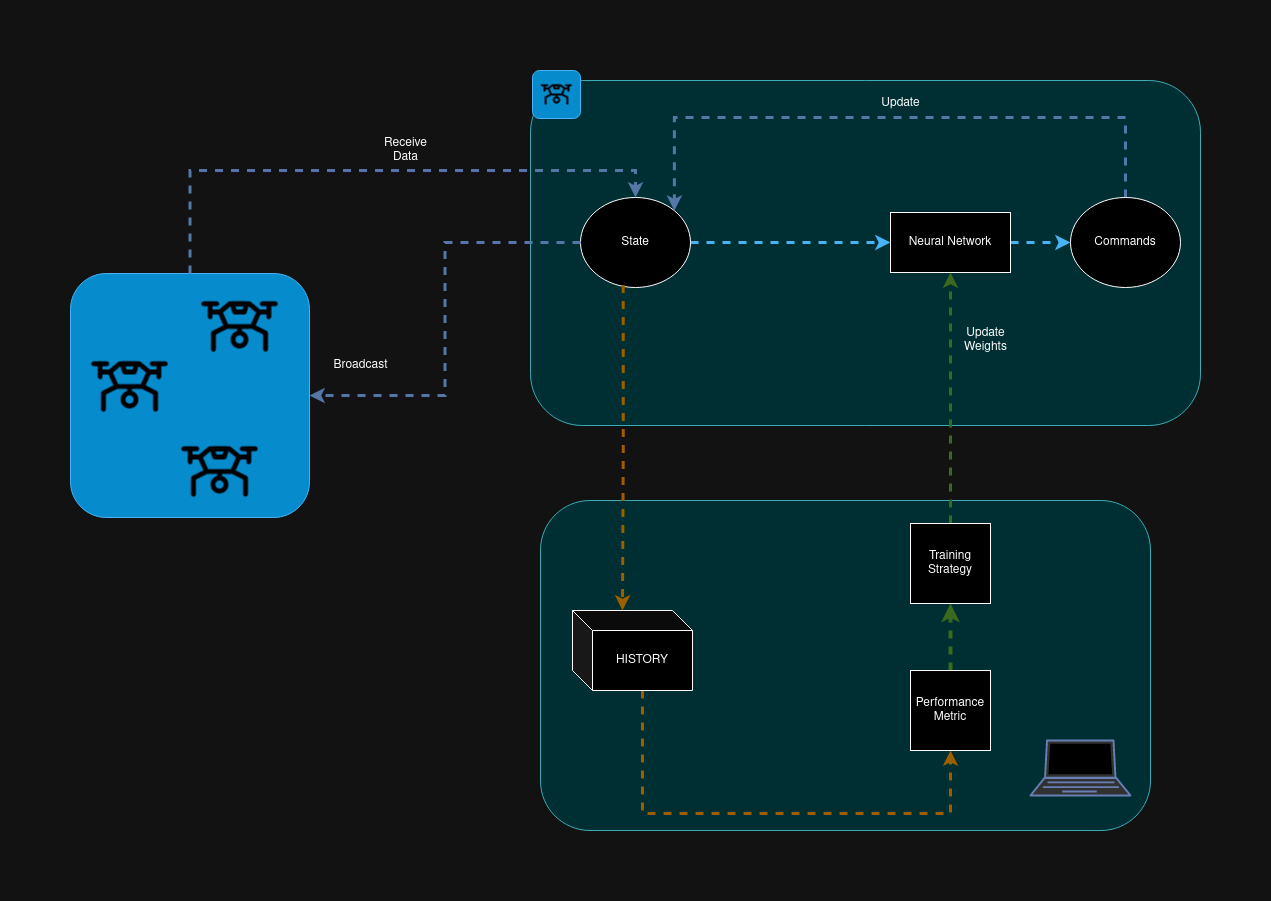

The diagram above was exported from draw.io. Its source (the exported page's mxGraphModel, read from the mxfile embedded in the PNG):
<mxGraphModel dx="2105" dy="1358" grid="1" gridSize="10" guides="1" tooltips="1" connect="1" arrows="1" fold="1" page="0" pageScale="1" pageWidth="850" pageHeight="1100" math="0" shadow="0">
  <root>
    <mxCell id="0" />
    <mxCell id="1" parent="0" />
    <mxCell id="2" value="" style="rounded=1;whiteSpace=wrap;html=1;fillColor=#b0e3e6;strokeColor=#0e8088;" vertex="1" parent="1">
      <mxGeometry x="180" y="-220" width="670" height="345" as="geometry" />
    </mxCell>
    <mxCell id="3" value="" style="rounded=1;whiteSpace=wrap;html=1;fillColor=#b0e3e6;strokeColor=#0e8088;" vertex="1" parent="1">
      <mxGeometry x="190" y="200" width="610" height="330" as="geometry" />
    </mxCell>
    <mxCell id="4" value="" style="rounded=1;whiteSpace=wrap;html=1;fillColor=#1ba1e2;fontColor=#ffffff;strokeColor=#006EAF;" vertex="1" parent="1">
      <mxGeometry x="-280" y="-27" width="239" height="244" as="geometry" />
    </mxCell>
    <mxCell id="5" style="edgeStyle=orthogonalEdgeStyle;rounded=0;orthogonalLoop=1;jettySize=auto;html=1;exitX=1;exitY=0.5;exitDx=0;exitDy=0;entryX=0;entryY=0.5;entryDx=0;entryDy=0;fillColor=#1ba1e2;strokeColor=#006EAF;strokeWidth=3;flowAnimation=1;" edge="1" source="6" target="17" parent="1">
      <mxGeometry relative="1" as="geometry" />
    </mxCell>
    <mxCell id="6" value="Neural Network" style="rounded=0;whiteSpace=wrap;html=1;" vertex="1" parent="1">
      <mxGeometry x="540" y="-88" width="120" height="60" as="geometry" />
    </mxCell>
    <mxCell id="7" style="edgeStyle=orthogonalEdgeStyle;rounded=0;orthogonalLoop=1;jettySize=auto;html=1;exitX=1;exitY=0.5;exitDx=0;exitDy=0;entryX=0;entryY=0.5;entryDx=0;entryDy=0;fillColor=#1ba1e2;strokeColor=#006EAF;strokeWidth=3;flowAnimation=1;" edge="1" source="8" target="6" parent="1">
      <mxGeometry relative="1" as="geometry" />
    </mxCell>
    <mxCell id="8" value="&lt;div&gt;State&lt;/div&gt;" style="ellipse;whiteSpace=wrap;html=1;" vertex="1" parent="1">
      <mxGeometry x="230" y="-103" width="110" height="90" as="geometry" />
    </mxCell>
    <mxCell id="9" style="edgeStyle=orthogonalEdgeStyle;rounded=0;orthogonalLoop=1;jettySize=auto;html=1;entryX=0.5;entryY=0;entryDx=0;entryDy=0;fillColor=#dae8fc;gradientColor=#7ea6e0;strokeColor=#6c8ebf;strokeWidth=3;flowAnimation=1;exitX=0.5;exitY=0;exitDx=0;exitDy=0;" edge="1" source="4" target="8" parent="1">
      <mxGeometry relative="1" as="geometry">
        <mxPoint x="-270" y="-60" as="sourcePoint" />
        <Array as="points">
          <mxPoint x="-160" y="-130" />
          <mxPoint x="285" y="-130" />
        </Array>
      </mxGeometry>
    </mxCell>
    <mxCell id="10" value="" style="shape=image;html=1;verticalAlign=top;verticalLabelPosition=bottom;labelBackgroundColor=#ffffff;imageAspect=0;aspect=fixed;image=https://cdn1.iconfinder.com/data/icons/vehicle-37/24/Drone-128.png" vertex="1" parent="1">
      <mxGeometry x="-260" y="47" width="78" height="78" as="geometry" />
    </mxCell>
    <mxCell id="11" style="edgeStyle=orthogonalEdgeStyle;rounded=0;orthogonalLoop=1;jettySize=auto;html=1;exitX=0;exitY=0.5;exitDx=0;exitDy=0;strokeWidth=3;flowAnimation=1;fillColor=#dae8fc;gradientColor=#7ea6e0;strokeColor=#6c8ebf;entryX=1;entryY=0.5;entryDx=0;entryDy=0;" edge="1" source="8" target="4" parent="1">
      <mxGeometry relative="1" as="geometry">
        <mxPoint x="-20" y="95" as="targetPoint" />
      </mxGeometry>
    </mxCell>
    <mxCell id="12" value="Broadcast" style="text;html=1;align=center;verticalAlign=middle;resizable=0;points=[];autosize=1;strokeColor=none;fillColor=none;" vertex="1" parent="1">
      <mxGeometry x="-30" y="50" width="80" height="30" as="geometry" />
    </mxCell>
    <mxCell id="13" value="Receive&lt;br&gt;&lt;div&gt;Data&lt;/div&gt;" style="text;html=1;align=center;verticalAlign=middle;resizable=0;points=[];autosize=1;strokeColor=none;fillColor=none;" vertex="1" parent="1">
      <mxGeometry x="20" y="-170" width="70" height="40" as="geometry" />
    </mxCell>
    <mxCell id="14" style="edgeStyle=orthogonalEdgeStyle;rounded=0;orthogonalLoop=1;jettySize=auto;html=1;entryX=0.5;entryY=1;entryDx=0;entryDy=0;strokeWidth=3;fillColor=#ffcd28;gradientColor=#ffa500;strokeColor=#d79b00;flowAnimation=1;exitX=0;exitY=0;exitDx=70;exitDy=80;exitPerimeter=0;" edge="1" source="15" target="21" parent="1">
      <mxGeometry relative="1" as="geometry">
        <Array as="points">
          <mxPoint x="292" y="513" />
          <mxPoint x="600" y="513" />
        </Array>
        <mxPoint x="120" y="700" as="sourcePoint" />
      </mxGeometry>
    </mxCell>
    <mxCell id="15" value="HISTORY" style="shape=cube;whiteSpace=wrap;html=1;boundedLbl=1;backgroundOutline=1;darkOpacity=0.05;darkOpacity2=0.1;" vertex="1" parent="1">
      <mxGeometry x="222" y="310" width="120" height="80" as="geometry" />
    </mxCell>
    <mxCell id="16" style="edgeStyle=orthogonalEdgeStyle;rounded=0;orthogonalLoop=1;jettySize=auto;html=1;exitX=0.5;exitY=0;exitDx=0;exitDy=0;entryX=1;entryY=0;entryDx=0;entryDy=0;strokeWidth=3;fillColor=#dae8fc;strokeColor=#6c8ebf;flowAnimation=1;gradientColor=#7ea6e0;" edge="1" source="17" target="8" parent="1">
      <mxGeometry relative="1" as="geometry">
        <Array as="points">
          <mxPoint x="775" y="-183" />
          <mxPoint x="324" y="-183" />
        </Array>
      </mxGeometry>
    </mxCell>
    <mxCell id="17" value="&lt;div&gt;Commands&lt;/div&gt;" style="ellipse;whiteSpace=wrap;html=1;" vertex="1" parent="1">
      <mxGeometry x="720" y="-103" width="110" height="90" as="geometry" />
    </mxCell>
    <mxCell id="18" value="Update" style="text;html=1;align=center;verticalAlign=middle;resizable=0;points=[];autosize=1;strokeColor=none;fillColor=none;" vertex="1" parent="1">
      <mxGeometry x="520" y="-212" width="60" height="30" as="geometry" />
    </mxCell>
    <mxCell id="19" style="edgeStyle=orthogonalEdgeStyle;rounded=0;orthogonalLoop=1;jettySize=auto;html=1;exitX=0.388;exitY=0.971;exitDx=0;exitDy=0;fillColor=#ffcd28;strokeColor=#d79b00;gradientColor=#ffa500;strokeWidth=3;flowAnimation=1;entryX=0;entryY=0;entryDx=49.99999999999999;entryDy=0;entryPerimeter=0;exitPerimeter=0;" edge="1" source="8" target="15" parent="1">
      <mxGeometry relative="1" as="geometry">
        <mxPoint x="290" y="320" as="targetPoint" />
      </mxGeometry>
    </mxCell>
    <mxCell id="20" style="edgeStyle=orthogonalEdgeStyle;rounded=0;orthogonalLoop=1;jettySize=auto;html=1;exitX=0.5;exitY=0;exitDx=0;exitDy=0;entryX=0.5;entryY=1;entryDx=0;entryDy=0;strokeWidth=4;flowAnimation=1;fillColor=#d5e8d4;gradientColor=#97d077;strokeColor=#82b366;" edge="1" source="21" target="23" parent="1">
      <mxGeometry relative="1" as="geometry" />
    </mxCell>
    <mxCell id="21" value="Performance&lt;br&gt;Metric" style="whiteSpace=wrap;html=1;aspect=fixed;" vertex="1" parent="1">
      <mxGeometry x="560" y="370" width="80" height="80" as="geometry" />
    </mxCell>
    <mxCell id="22" style="edgeStyle=orthogonalEdgeStyle;rounded=0;orthogonalLoop=1;jettySize=auto;html=1;exitX=0.5;exitY=0;exitDx=0;exitDy=0;entryX=0.5;entryY=1;entryDx=0;entryDy=0;strokeWidth=3;flowAnimation=1;fillColor=#d5e8d4;gradientColor=#97d077;strokeColor=#82b366;" edge="1" source="23" target="6" parent="1">
      <mxGeometry relative="1" as="geometry" />
    </mxCell>
    <mxCell id="23" value="Training Strategy" style="whiteSpace=wrap;html=1;aspect=fixed;" vertex="1" parent="1">
      <mxGeometry x="560" y="223" width="80" height="80" as="geometry" />
    </mxCell>
    <mxCell id="24" value="Update&lt;br&gt;Weights" style="text;html=1;align=center;verticalAlign=middle;resizable=0;points=[];autosize=1;strokeColor=none;fillColor=none;" vertex="1" parent="1">
      <mxGeometry x="600" y="20" width="70" height="40" as="geometry" />
    </mxCell>
    <mxCell id="25" value="" style="shape=image;html=1;verticalAlign=top;verticalLabelPosition=bottom;labelBackgroundColor=#ffffff;imageAspect=0;aspect=fixed;image=https://cdn1.iconfinder.com/data/icons/vehicle-37/24/Drone-128.png" vertex="1" parent="1">
      <mxGeometry x="-150" y="-13" width="78" height="78" as="geometry" />
    </mxCell>
    <mxCell id="26" value="" style="shape=image;html=1;verticalAlign=top;verticalLabelPosition=bottom;labelBackgroundColor=#ffffff;imageAspect=0;aspect=fixed;image=https://cdn1.iconfinder.com/data/icons/vehicle-37/24/Drone-128.png" vertex="1" parent="1">
      <mxGeometry x="-170" y="132" width="78" height="78" as="geometry" />
    </mxCell>
    <mxCell id="27" value="" style="fontColor=#0066CC;verticalAlign=top;verticalLabelPosition=bottom;labelPosition=center;align=center;html=1;outlineConnect=0;fillColor=#CCCCCC;strokeColor=#6881B3;gradientColor=none;gradientDirection=north;strokeWidth=2;shape=mxgraph.networks.laptop;" vertex="1" parent="1">
      <mxGeometry x="680" y="440.0000000000001" width="100" height="55" as="geometry" />
    </mxCell>
    <mxCell id="28" value="" style="rounded=1;whiteSpace=wrap;html=1;fillColor=#1ba1e2;fontColor=#ffffff;strokeColor=#006EAF;" vertex="1" parent="1">
      <mxGeometry x="182" y="-230" width="48" height="48" as="geometry" />
    </mxCell>
    <mxCell id="29" value="" style="shape=image;html=1;verticalAlign=top;verticalLabelPosition=bottom;labelBackgroundColor=#ffffff;imageAspect=0;aspect=fixed;image=https://cdn1.iconfinder.com/data/icons/vehicle-37/24/Drone-128.png" vertex="1" parent="1">
      <mxGeometry x="190" y="-222" width="32" height="32" as="geometry" />
    </mxCell>
  </root>
</mxGraphModel>